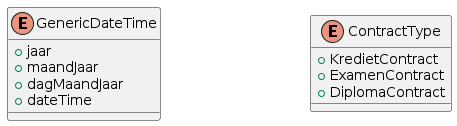

The diagram above was rendered by PlantUML. Its source (embedded in the PNG):
@startuml
skinparam nodesep 150
skinparam linetype ortho
allowmixing


enum GenericDateTime{
    + jaar  
    + maandJaar
    + dagMaandJaar
    + dateTime
}
enum ContractType {
    + KredietContract
    + ExamenContract
    + DiplomaContract
}



@enduml